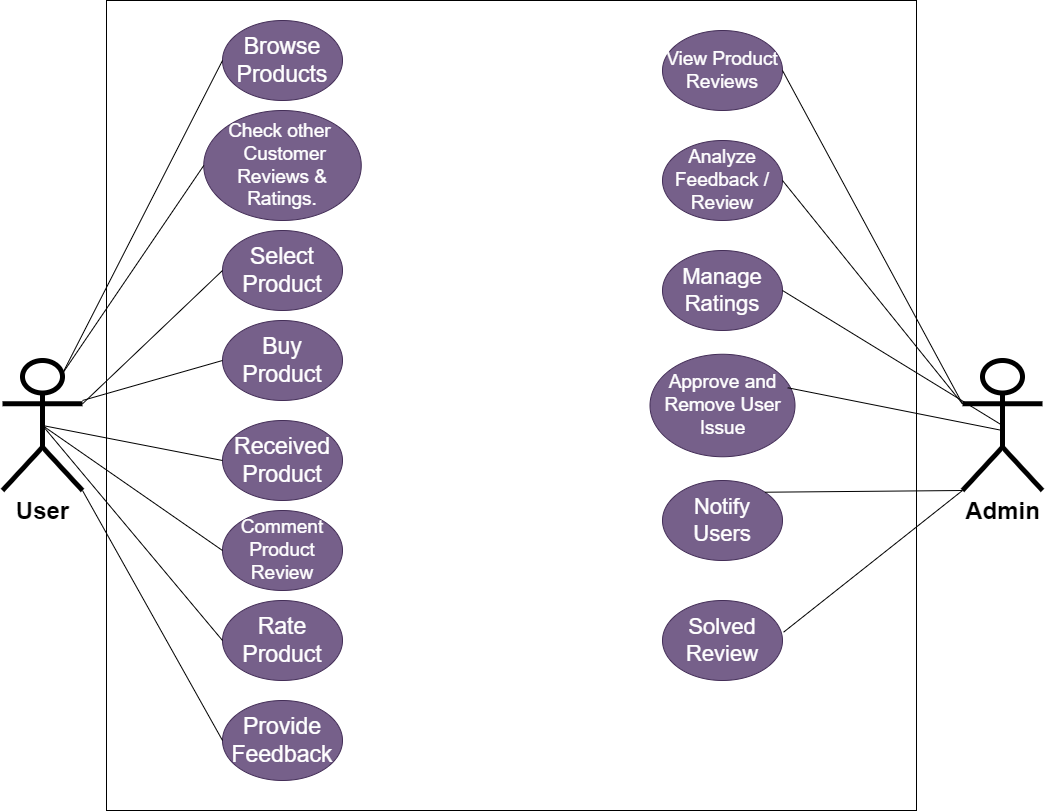

The diagram above was exported from draw.io. Its source (the exported page's mxGraphModel, read from the mxfile embedded in the PNG):
<mxGraphModel dx="1235" dy="731" grid="1" gridSize="10" guides="1" tooltips="1" connect="1" arrows="1" fold="1" page="1" pageScale="1" pageWidth="1100" pageHeight="850" math="0" shadow="0">
  <root>
    <mxCell id="0" />
    <mxCell id="1" parent="0" />
    <mxCell id="e3ekmG0fU3XVNOmT9J0F-1" value="" style="rounded=0;whiteSpace=wrap;html=1;movable=0;resizable=0;rotatable=0;deletable=0;editable=0;locked=1;connectable=0;" parent="1" vertex="1">
      <mxGeometry x="134" y="40" width="810" height="810" as="geometry" />
    </mxCell>
    <mxCell id="e3ekmG0fU3XVNOmT9J0F-2" value="&lt;font style=&quot;font-size: 24px;&quot;&gt;&lt;b&gt;User&lt;/b&gt;&lt;/font&gt;" style="shape=umlActor;verticalLabelPosition=bottom;verticalAlign=top;html=1;outlineConnect=0;fillStyle=auto;strokeWidth=5;" parent="1" vertex="1">
      <mxGeometry x="30" y="400" width="80" height="130" as="geometry" />
    </mxCell>
    <mxCell id="e3ekmG0fU3XVNOmT9J0F-3" value="&lt;font style=&quot;font-size: 24px;&quot;&gt;&lt;b&gt;Admin&lt;/b&gt;&lt;/font&gt;" style="shape=umlActor;verticalLabelPosition=bottom;verticalAlign=top;html=1;outlineConnect=0;fillStyle=auto;strokeWidth=5;" parent="1" vertex="1">
      <mxGeometry x="990" y="400" width="80" height="130" as="geometry" />
    </mxCell>
    <mxCell id="e3ekmG0fU3XVNOmT9J0F-4" value="&lt;font style=&quot;font-size: 23px;&quot;&gt;Browse Products&lt;/font&gt;" style="ellipse;whiteSpace=wrap;html=1;fontSize=23;fontStyle=0;fillColor=#76608a;fontColor=#ffffff;strokeColor=#432D57;" parent="1" vertex="1">
      <mxGeometry x="250" y="60" width="120" height="80" as="geometry" />
    </mxCell>
    <mxCell id="e3ekmG0fU3XVNOmT9J0F-7" value="&lt;font style=&quot;font-size: 23px;&quot;&gt;Select Product&lt;/font&gt;" style="ellipse;whiteSpace=wrap;html=1;fontSize=23;fontStyle=0;fillColor=#76608a;fontColor=#ffffff;strokeColor=#432D57;" parent="1" vertex="1">
      <mxGeometry x="250" y="270" width="120" height="80" as="geometry" />
    </mxCell>
    <mxCell id="e3ekmG0fU3XVNOmT9J0F-8" value="&lt;font style=&quot;font-size: 23px;&quot;&gt;Buy Product&lt;/font&gt;" style="ellipse;whiteSpace=wrap;html=1;fontSize=23;fontStyle=0;fillColor=#76608a;fontColor=#ffffff;strokeColor=#432D57;" parent="1" vertex="1">
      <mxGeometry x="250" y="360" width="120" height="80" as="geometry" />
    </mxCell>
    <mxCell id="e3ekmG0fU3XVNOmT9J0F-9" value="&lt;font style=&quot;font-size: 23px;&quot;&gt;Received Product&lt;/font&gt;" style="ellipse;whiteSpace=wrap;html=1;fontSize=23;fontStyle=0;fillColor=#76608a;fontColor=#ffffff;strokeColor=#432D57;" parent="1" vertex="1">
      <mxGeometry x="250" y="460" width="120" height="80" as="geometry" />
    </mxCell>
    <mxCell id="e3ekmG0fU3XVNOmT9J0F-10" value="&lt;font style=&quot;font-size: 19px;&quot;&gt;Comment Product Review&lt;/font&gt;" style="ellipse;whiteSpace=wrap;html=1;fontSize=19;fontStyle=0;fillColor=#76608a;fontColor=#ffffff;strokeColor=#432D57;" parent="1" vertex="1">
      <mxGeometry x="250" y="550" width="120" height="80" as="geometry" />
    </mxCell>
    <mxCell id="e3ekmG0fU3XVNOmT9J0F-11" value="&lt;font style=&quot;font-size: 23px;&quot;&gt;Rate Product&lt;/font&gt;" style="ellipse;whiteSpace=wrap;html=1;fontSize=23;fontStyle=0;fillColor=#76608a;fontColor=#ffffff;strokeColor=#432D57;" parent="1" vertex="1">
      <mxGeometry x="250" y="640" width="120" height="80" as="geometry" />
    </mxCell>
    <mxCell id="e3ekmG0fU3XVNOmT9J0F-12" value="&lt;font style=&quot;font-size: 23px;&quot;&gt;Provide Feedback&lt;/font&gt;" style="ellipse;whiteSpace=wrap;html=1;fontSize=23;fontStyle=0;fillColor=#76608a;fontColor=#ffffff;strokeColor=#432D57;" parent="1" vertex="1">
      <mxGeometry x="250" y="740" width="120" height="80" as="geometry" />
    </mxCell>
    <mxCell id="e3ekmG0fU3XVNOmT9J0F-14" value="" style="endArrow=none;html=1;rounded=0;exitX=0.75;exitY=0.1;exitDx=0;exitDy=0;exitPerimeter=0;entryX=0;entryY=0.5;entryDx=0;entryDy=0;" parent="1" source="e3ekmG0fU3XVNOmT9J0F-2" target="e3ekmG0fU3XVNOmT9J0F-4" edge="1">
      <mxGeometry width="50" height="50" relative="1" as="geometry">
        <mxPoint x="490" y="450" as="sourcePoint" />
        <mxPoint x="540" y="400" as="targetPoint" />
      </mxGeometry>
    </mxCell>
    <mxCell id="e3ekmG0fU3XVNOmT9J0F-15" value="" style="endArrow=none;html=1;rounded=0;exitX=1;exitY=0.3333333333333333;exitDx=0;exitDy=0;exitPerimeter=0;entryX=0;entryY=0.5;entryDx=0;entryDy=0;" parent="1" source="e3ekmG0fU3XVNOmT9J0F-2" target="e3ekmG0fU3XVNOmT9J0F-7" edge="1">
      <mxGeometry width="50" height="50" relative="1" as="geometry">
        <mxPoint x="100" y="423" as="sourcePoint" />
        <mxPoint x="260" y="120" as="targetPoint" />
      </mxGeometry>
    </mxCell>
    <mxCell id="e3ekmG0fU3XVNOmT9J0F-16" value="" style="endArrow=none;html=1;rounded=0;entryX=0;entryY=0.5;entryDx=0;entryDy=0;" parent="1" target="e3ekmG0fU3XVNOmT9J0F-8" edge="1">
      <mxGeometry width="50" height="50" relative="1" as="geometry">
        <mxPoint x="110" y="440" as="sourcePoint" />
        <mxPoint x="260" y="220" as="targetPoint" />
      </mxGeometry>
    </mxCell>
    <mxCell id="e3ekmG0fU3XVNOmT9J0F-17" value="" style="endArrow=none;html=1;rounded=0;entryX=0;entryY=0.5;entryDx=0;entryDy=0;exitX=0.5;exitY=0.5;exitDx=0;exitDy=0;exitPerimeter=0;" parent="1" source="e3ekmG0fU3XVNOmT9J0F-2" target="e3ekmG0fU3XVNOmT9J0F-9" edge="1">
      <mxGeometry width="50" height="50" relative="1" as="geometry">
        <mxPoint x="120" y="450" as="sourcePoint" />
        <mxPoint x="260" y="320" as="targetPoint" />
      </mxGeometry>
    </mxCell>
    <mxCell id="e3ekmG0fU3XVNOmT9J0F-19" value="" style="endArrow=none;html=1;rounded=0;entryX=0;entryY=0.5;entryDx=0;entryDy=0;exitX=0.5;exitY=0.5;exitDx=0;exitDy=0;exitPerimeter=0;" parent="1" source="e3ekmG0fU3XVNOmT9J0F-2" target="e3ekmG0fU3XVNOmT9J0F-10" edge="1">
      <mxGeometry width="50" height="50" relative="1" as="geometry">
        <mxPoint x="90" y="485" as="sourcePoint" />
        <mxPoint x="270" y="430" as="targetPoint" />
      </mxGeometry>
    </mxCell>
    <mxCell id="e3ekmG0fU3XVNOmT9J0F-20" value="" style="endArrow=none;html=1;rounded=0;entryX=0;entryY=0.5;entryDx=0;entryDy=0;exitX=0.5;exitY=0.5;exitDx=0;exitDy=0;exitPerimeter=0;" parent="1" source="e3ekmG0fU3XVNOmT9J0F-2" target="e3ekmG0fU3XVNOmT9J0F-11" edge="1">
      <mxGeometry width="50" height="50" relative="1" as="geometry">
        <mxPoint x="80" y="475" as="sourcePoint" />
        <mxPoint x="260" y="520" as="targetPoint" />
      </mxGeometry>
    </mxCell>
    <mxCell id="e3ekmG0fU3XVNOmT9J0F-21" value="" style="endArrow=none;html=1;rounded=0;entryX=0;entryY=0.5;entryDx=0;entryDy=0;exitX=1;exitY=1;exitDx=0;exitDy=0;exitPerimeter=0;" parent="1" source="e3ekmG0fU3XVNOmT9J0F-2" target="e3ekmG0fU3XVNOmT9J0F-12" edge="1">
      <mxGeometry width="50" height="50" relative="1" as="geometry">
        <mxPoint x="80" y="475" as="sourcePoint" />
        <mxPoint x="260" y="630" as="targetPoint" />
      </mxGeometry>
    </mxCell>
    <mxCell id="e3ekmG0fU3XVNOmT9J0F-23" value="&lt;span style=&quot;font-size: 19px;&quot;&gt;View Product Reviews&lt;/span&gt;" style="ellipse;whiteSpace=wrap;html=1;fontSize=19;fontStyle=0;fillColor=#76608a;fontColor=#ffffff;strokeColor=#432D57;" parent="1" vertex="1">
      <mxGeometry x="690" y="70" width="120" height="80" as="geometry" />
    </mxCell>
    <mxCell id="e3ekmG0fU3XVNOmT9J0F-24" value="&lt;span style=&quot;font-size: 19px;&quot;&gt;Approve and Remove User Issue&lt;/span&gt;" style="ellipse;whiteSpace=wrap;html=1;fontSize=19;fontStyle=0;fillColor=#76608a;fontColor=#ffffff;strokeColor=#432D57;" parent="1" vertex="1">
      <mxGeometry x="677.5" y="393.75" width="145" height="102.5" as="geometry" />
    </mxCell>
    <mxCell id="e3ekmG0fU3XVNOmT9J0F-25" value="&lt;span style=&quot;font-size: 22px;&quot;&gt;Manage Ratings&lt;/span&gt;" style="ellipse;whiteSpace=wrap;html=1;fontSize=22;fontStyle=0;fillColor=#76608a;fontColor=#ffffff;strokeColor=#432D57;" parent="1" vertex="1">
      <mxGeometry x="690" y="290" width="120" height="80" as="geometry" />
    </mxCell>
    <mxCell id="e3ekmG0fU3XVNOmT9J0F-26" value="&lt;span style=&quot;font-size: 19px;&quot;&gt;Analyze Feedback / Review&lt;/span&gt;" style="ellipse;whiteSpace=wrap;html=1;fontSize=19;fontStyle=0;fillColor=#76608a;fontColor=#ffffff;strokeColor=#432D57;" parent="1" vertex="1">
      <mxGeometry x="690" y="180" width="120" height="80" as="geometry" />
    </mxCell>
    <mxCell id="e3ekmG0fU3XVNOmT9J0F-27" value="&lt;span style=&quot;font-size: 22px;&quot;&gt;Notify Users&lt;/span&gt;" style="ellipse;whiteSpace=wrap;html=1;fontSize=22;fontStyle=0;fillColor=#76608a;fontColor=#ffffff;strokeColor=#432D57;" parent="1" vertex="1">
      <mxGeometry x="690" y="520" width="120" height="80" as="geometry" />
    </mxCell>
    <mxCell id="e3ekmG0fU3XVNOmT9J0F-28" value="" style="endArrow=none;html=1;rounded=0;entryX=0;entryY=0.3333333333333333;entryDx=0;entryDy=0;entryPerimeter=0;exitX=1;exitY=0.5;exitDx=0;exitDy=0;" parent="1" source="e3ekmG0fU3XVNOmT9J0F-23" target="e3ekmG0fU3XVNOmT9J0F-3" edge="1">
      <mxGeometry width="50" height="50" relative="1" as="geometry">
        <mxPoint x="490" y="510" as="sourcePoint" />
        <mxPoint x="540" y="460" as="targetPoint" />
      </mxGeometry>
    </mxCell>
    <mxCell id="e3ekmG0fU3XVNOmT9J0F-29" value="" style="endArrow=none;html=1;rounded=0;entryX=0;entryY=0.3333333333333333;entryDx=0;entryDy=0;entryPerimeter=0;exitX=1;exitY=0.5;exitDx=0;exitDy=0;" parent="1" source="e3ekmG0fU3XVNOmT9J0F-26" target="e3ekmG0fU3XVNOmT9J0F-3" edge="1">
      <mxGeometry width="50" height="50" relative="1" as="geometry">
        <mxPoint x="820" y="120" as="sourcePoint" />
        <mxPoint x="1000" y="453" as="targetPoint" />
      </mxGeometry>
    </mxCell>
    <mxCell id="e3ekmG0fU3XVNOmT9J0F-30" value="" style="endArrow=none;html=1;rounded=0;entryX=0.5;entryY=0.5;entryDx=0;entryDy=0;entryPerimeter=0;exitX=1;exitY=0.5;exitDx=0;exitDy=0;" parent="1" source="e3ekmG0fU3XVNOmT9J0F-25" target="e3ekmG0fU3XVNOmT9J0F-3" edge="1">
      <mxGeometry width="50" height="50" relative="1" as="geometry">
        <mxPoint x="820" y="260" as="sourcePoint" />
        <mxPoint x="1000" y="453" as="targetPoint" />
      </mxGeometry>
    </mxCell>
    <mxCell id="e3ekmG0fU3XVNOmT9J0F-31" value="" style="endArrow=none;html=1;rounded=0;exitX=0.95;exitY=0.327;exitDx=0;exitDy=0;exitPerimeter=0;" parent="1" source="e3ekmG0fU3XVNOmT9J0F-24" edge="1">
      <mxGeometry width="50" height="50" relative="1" as="geometry">
        <mxPoint x="820" y="410" as="sourcePoint" />
        <mxPoint x="1030" y="470" as="targetPoint" />
      </mxGeometry>
    </mxCell>
    <mxCell id="e3ekmG0fU3XVNOmT9J0F-32" value="" style="endArrow=none;html=1;rounded=0;exitX=1;exitY=0;exitDx=0;exitDy=0;entryX=0;entryY=1;entryDx=0;entryDy=0;entryPerimeter=0;" parent="1" source="e3ekmG0fU3XVNOmT9J0F-27" target="e3ekmG0fU3XVNOmT9J0F-3" edge="1">
      <mxGeometry width="50" height="50" relative="1" as="geometry">
        <mxPoint x="814" y="546" as="sourcePoint" />
        <mxPoint x="1040" y="480" as="targetPoint" />
      </mxGeometry>
    </mxCell>
    <mxCell id="ZoVCTYaF105kzGiOoykK-2" value="Check other&amp;nbsp;&lt;br&gt;&amp;nbsp;Customer Reviews &amp;amp; Ratings." style="ellipse;whiteSpace=wrap;html=1;fontSize=19;fontStyle=0;fillColor=#76608a;fontColor=#ffffff;strokeColor=#432D57;" parent="1" vertex="1">
      <mxGeometry x="231.25" y="150" width="157.5" height="110" as="geometry" />
    </mxCell>
    <mxCell id="ZoVCTYaF105kzGiOoykK-3" value="" style="endArrow=none;html=1;rounded=0;exitX=0.75;exitY=0.1;exitDx=0;exitDy=0;exitPerimeter=0;entryX=0;entryY=0.5;entryDx=0;entryDy=0;" parent="1" source="e3ekmG0fU3XVNOmT9J0F-2" target="ZoVCTYaF105kzGiOoykK-2" edge="1">
      <mxGeometry width="50" height="50" relative="1" as="geometry">
        <mxPoint x="120" y="453" as="sourcePoint" />
        <mxPoint x="260" y="320" as="targetPoint" />
      </mxGeometry>
    </mxCell>
    <mxCell id="ZoVCTYaF105kzGiOoykK-4" value="&lt;span style=&quot;font-size: 22px;&quot;&gt;Solved Review&lt;/span&gt;" style="ellipse;whiteSpace=wrap;html=1;fontSize=22;fontStyle=0;fillColor=#76608a;fontColor=#ffffff;strokeColor=#432D57;" parent="1" vertex="1">
      <mxGeometry x="690" y="640" width="120" height="80" as="geometry" />
    </mxCell>
    <mxCell id="ZoVCTYaF105kzGiOoykK-5" value="" style="endArrow=none;html=1;rounded=0;entryX=0;entryY=1;entryDx=0;entryDy=0;entryPerimeter=0;exitX=1.009;exitY=0.396;exitDx=0;exitDy=0;exitPerimeter=0;" parent="1" source="ZoVCTYaF105kzGiOoykK-4" target="e3ekmG0fU3XVNOmT9J0F-3" edge="1">
      <mxGeometry width="50" height="50" relative="1" as="geometry">
        <mxPoint x="510" y="460" as="sourcePoint" />
        <mxPoint x="560" y="410" as="targetPoint" />
      </mxGeometry>
    </mxCell>
  </root>
</mxGraphModel>